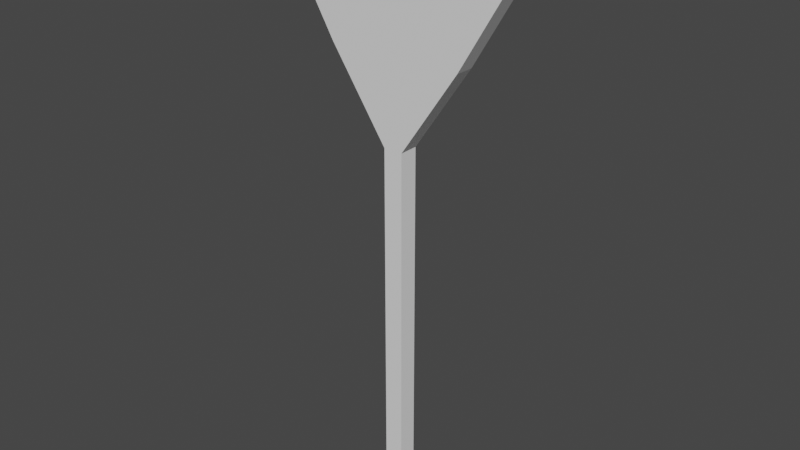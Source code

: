 # Source: Pilar_Inferior.blend  (saved by Blender 2.82.7; exported with 4.5.12 LTS)
import bpy
from mathutils import Matrix  # noqa: F401  (used for matrix-valued properties, if any)

bpy.ops.wm.read_factory_settings(use_empty=True)
scene = bpy.context.scene
scene.name = 'Scene'

# ---- collections
col_collection = bpy.data.collections.new('Collection'); scene.collection.children.link(col_collection)

# ---- world
world_world = bpy.data.worlds.new('World'); scene.world = world_world
world_world.use_nodes = True; world_world.node_tree.nodes.clear()
_N = world_world.node_tree.nodes; _L = world_world.node_tree.links
n0 = _N.new('ShaderNodeOutputWorld'); n0.name = 'World Output'; n0.location = (300, 300)
n1 = _N.new('ShaderNodeBackground'); n1.name = 'Background'; n1.location = (10, 300)
n1.inputs[0].default_value = (0.05088, 0.05088, 0.05088, 1.0)
_L.new(n1.outputs[0], n0.inputs[0])
n0.is_active_output = True
world_world.color = (0.05088, 0.05088, 0.05088)
world_world.use_sun_shadow = False
world_world.sun_shadow_jitter_overblur = 0.0

# ---- meshes
me_cube = bpy.data.meshes.new('Cube')
me_cube.from_pydata([(-1.0, -1.0, 0.0), (-1.0, -1.0, 37.26), (-1.0, 1.0, 0.0), (-1.0, 1.0, 37.26), (1.0, -1.0, 0.0), (1.0, -1.0, 37.26), (1.0, 1.0, 0.0), (1.0, 1.0, 37.26), (-1.0, -1.0, 56.14), (-1.0, 1.0, 56.14), (1.0, 1.0, 56.14), (1.0, -1.0, 56.14), (-6.988, -1.0, 46.06), (-6.988, 1.0, 46.06), (6.988, 1.0, 46.06), (6.988, -1.0, 46.06), (-12.98, -1.0, 56.14), (-12.98, 1.0, 56.14), (12.98, 1.0, 56.14), (12.98, -1.0, 56.14), (3.994, -1.0, 56.14), (3.994, 1.0, 56.14), (3.994, 1.0, 41.66), (3.994, -1.0, 41.66), (-3.994, 1.0, 56.14), (-3.994, -1.0, 56.14), (-3.994, 1.0, 41.66), (-3.994, -1.0, 41.66), (-12.98, -1.0, 58.72), (-12.98, 1.0, 58.72), (12.98, 1.0, 58.72), (12.98, -1.0, 58.72), (3.994, -1.0, 58.72), (-3.994, 1.0, 58.72), (3.994, 1.0, 58.72), (-3.994, -1.0, 58.72)], [], [(0, 1, 3, 2), (2, 3, 7, 6), (6, 7, 5, 4), (4, 5, 1, 0), (2, 6, 4, 0), (19, 18, 30, 31), (10, 9, 8, 11), (16, 25, 35, 28), (1, 5, 11, 8), (7, 3, 9, 10), (15, 14, 18, 19), (13, 12, 16, 17), (24, 26, 13, 17), (23, 22, 14, 15), (20, 23, 15, 19), (26, 27, 12, 13), (27, 25, 16, 12), (22, 21, 18, 14), (7, 10, 21, 22), (11, 5, 23, 20), (5, 7, 22, 23), (10, 11, 20, 21), (1, 8, 25, 27), (3, 1, 27, 26), (9, 3, 26, 24), (8, 9, 24, 25), (35, 33, 29, 28), (34, 32, 31, 30), (21, 20, 32, 34), (24, 17, 29, 33), (20, 19, 31, 32), (18, 21, 34, 30), (17, 16, 28, 29), (25, 24, 33, 35)])
_uv = me_cube.uv_layers.new(name='UVMap')
_uv.uv.foreach_set('vector', [0.702, 0.9696, 0.6502, 0.7152, 0.6632, 0.7087, 0.7157, 0.9669, 0.7157, 0.9669, 0.6632, 0.7087, 0.677, 0.7061, 0.7282, 0.9644, 0.7282, 0.9644, 0.677, 0.7061, 0.6919, 0.7072, 0.7408, 0.9619, 0.8321, 0.544, 0.8321, 0.7871, 0.819, 0.7871, 0.819, 0.544, 0.7157, 0.9669, 0.7282, 0.9644, 0.7307, 0.9769, 0.7182, 0.9794, 0.7387, 0.5748, 0.7267, 0.5723, 0.7271, 0.5564, 0.7408, 0.5576, 0.6543, 0.5807, 0.6421, 0.5828, 0.6399, 0.5704, 0.6522, 0.5683, 0.7409, 0.9104, 0.7995, 0.9104, 0.7995, 0.9272, 0.7409, 0.9272, 0.819, 0.7871, 0.8321, 0.7871, 0.8321, 0.9104, 0.819, 0.9104, 0.677, 0.7061, 0.6632, 0.7087, 0.6421, 0.5828, 0.6543, 0.5807, 0.7145, 0.6422, 0.7031, 0.6376, 0.7267, 0.5723, 0.7387, 0.5748, 0.6149, 0.6522, 0.605, 0.6605, 0.5617, 0.6048, 0.5719, 0.599, 0.6234, 0.5859, 0.6385, 0.6781, 0.6149, 0.6522, 0.5719, 0.599, 0.7019, 0.6731, 0.6899, 0.6688, 0.7031, 0.6376, 0.7145, 0.6422, 0.8516, 0.9104, 0.8516, 0.8159, 0.8712, 0.8446, 0.9102, 0.9104, 0.6385, 0.6781, 0.6281, 0.6868, 0.605, 0.6605, 0.6149, 0.6522, 0.7995, 0.8159, 0.7995, 0.9104, 0.7409, 0.9104, 0.78, 0.8446, 0.6899, 0.6688, 0.6729, 0.5774, 0.7267, 0.5723, 0.7031, 0.6376, 0.677, 0.7061, 0.6543, 0.5807, 0.6729, 0.5774, 0.6899, 0.6688, 0.8321, 0.9104, 0.8321, 0.7871, 0.8516, 0.8159, 0.8516, 0.9104, 0.6919, 0.7072, 0.677, 0.7061, 0.6899, 0.6688, 0.7019, 0.6731, 0.6543, 0.5807, 0.6522, 0.5683, 0.6707, 0.565, 0.6729, 0.5774, 0.819, 0.7871, 0.819, 0.9104, 0.7995, 0.9104, 0.7995, 0.8159, 0.6632, 0.7087, 0.6502, 0.7152, 0.6281, 0.6868, 0.6385, 0.6781, 0.6421, 0.5828, 0.6632, 0.7087, 0.6385, 0.6781, 0.6234, 0.5859, 0.6399, 0.5704, 0.6421, 0.5828, 0.6234, 0.5859, 0.6213, 0.5735, 0.6155, 0.5578, 0.6189, 0.5697, 0.5658, 0.5851, 0.5624, 0.5733, 0.6715, 0.5614, 0.6704, 0.549, 0.726, 0.544, 0.7271, 0.5564, 0.6729, 0.5774, 0.6605, 0.5785, 0.6591, 0.5625, 0.6715, 0.5614, 0.6234, 0.5859, 0.5719, 0.599, 0.5658, 0.5851, 0.6189, 0.5697, 0.8516, 0.9104, 0.9102, 0.9104, 0.9102, 0.9272, 0.8516, 0.9272, 0.7267, 0.5723, 0.6729, 0.5774, 0.6715, 0.5614, 0.7271, 0.5564, 0.5719, 0.599, 0.5617, 0.6048, 0.5548, 0.5905, 0.5658, 0.5851, 0.636, 0.5825, 0.6234, 0.5859, 0.6189, 0.5697, 0.6315, 0.5662])
me_cube.use_remesh_fix_poles = True
me_cube.use_remesh_preserve_attributes = False
me_cube.use_mirror_vertex_groups = False
me_cube.update()

# ---- objects
ob_cube = bpy.data.objects.new('Cube', me_cube)

# ---- transforms, parenting, visibility, modifiers, constraints
ob_cube.location = (0.0, 0.0, 0.0)
ob_cube.scale = (0.3731, 0.3731, 0.3731)
ob_cube.lineart.crease_threshold = 0.0

# ---- collection membership
col_collection.objects.link(ob_cube)

# ---- scene / render settings (as saved in the file)
scene.frame_start = 1; scene.frame_end = 250; scene.frame_set(1)
scene.render.engine = 'BLENDER_EEVEE_NEXT'
scene.cycles.use_denoising = False
scene.cycles.samples = 128
scene.cycles.sampling_pattern = 'TABULATED_SOBOL'
scene.cycles.use_adaptive_sampling = False
scene.cycles.use_light_tree = False
scene.view_settings.view_transform = 'Filmic'
bpy.context.view_layer.update()

# ---- added for rendering (the .blend has no active camera and no usable light): camera, sun
cam_auto = bpy.data.cameras.new('AutoCamera')
cam_auto.lens = 50.0
cam_auto.sensor_width = 36.0
cam_auto.clip_end = 1000.0
ob_auto_camera = bpy.data.objects.new('AutoCamera', cam_auto)
scene.collection.objects.link(ob_auto_camera)
ob_auto_camera.location = (22.175, -26.61, 28.6954)
ob_auto_camera.rotation_euler = (1.09748, -7.21219e-08, 0.694738)
scene.camera = ob_auto_camera
light_auto_sun = bpy.data.lights.new('AutoSun', 'SUN')
light_auto_sun.energy = 3.0
light_auto_sun.angle = 0.0523599
ob_auto_sun = bpy.data.objects.new('AutoSun', light_auto_sun)
scene.collection.objects.link(ob_auto_sun)
ob_auto_sun.rotation_euler = (0.872665, 0.174533, 0.523599)
bpy.context.view_layer.update()
